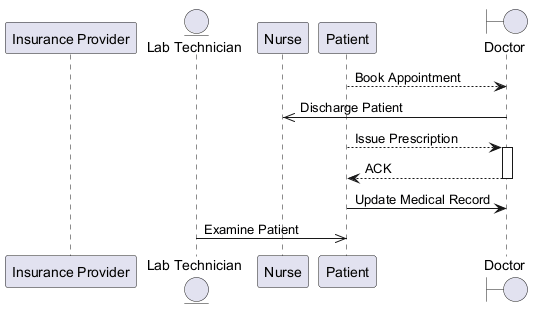

The diagram above was rendered by PlantUML. Its source (embedded in the PNG):
@startuml
skinparam backgroundColor #FFFFFF
skinparam classBackgroundColor #E8F4FA
skinparam classBorderColor #2C7DA0
participant "Insurance Provider" as IP
entity "Lab Technician" as LT
participant "Nurse" as N
participant "Patient" as P
boundary "Doctor" as D
P --> D : Book Appointment
D ->> N : Discharge Patient
P --> D : Issue Prescription
activate D
D --> P : ACK
deactivate D
P -> D : Update Medical Record
LT ->> P : Examine Patient
@enduml